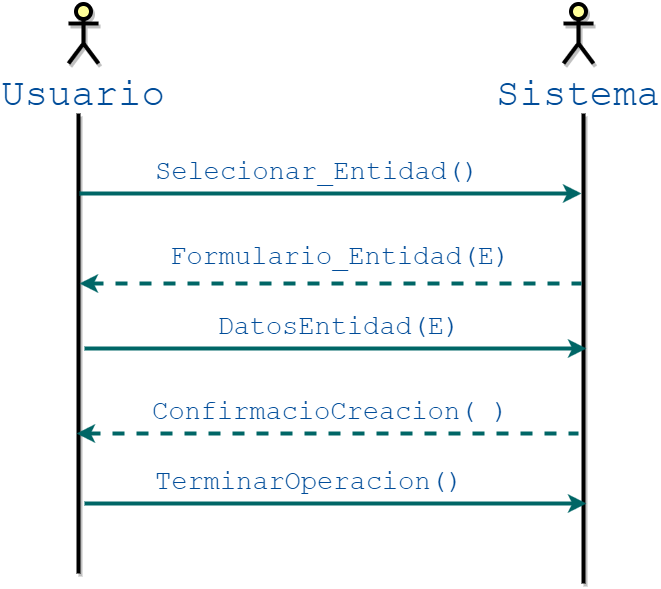

The diagram above was exported from draw.io. Its source (the exported page's mxGraphModel, read from the mxfile embedded in the PNG):
<mxGraphModel dx="1026" dy="548" grid="1" gridSize="10" guides="1" tooltips="1" connect="1" arrows="1" fold="1" page="1" pageScale="1" pageWidth="850" pageHeight="1100" background="#ffffff" math="0" shadow="0">
  <root>
    <mxCell id="0" />
    <mxCell id="1" parent="0" />
    <mxCell id="75b45596efd31cfe-1" value="Usuario" style="shape=umlActor;verticalLabelPosition=bottom;labelBackgroundColor=#ffffff;verticalAlign=top;html=1;shadow=1;strokeColor=#000000;strokeWidth=4;fillColor=#FFFF99;gradientColor=none;fontFamily=Courier New;fontSize=39;fontColor=#004C99;" parent="1" vertex="1">
      <mxGeometry x="155" y="60" width="30" height="60" as="geometry" />
    </mxCell>
    <mxCell id="75b45596efd31cfe-2" value="Sistema" style="shape=umlActor;verticalLabelPosition=bottom;labelBackgroundColor=#ffffff;verticalAlign=top;html=1;shadow=1;strokeColor=#000000;strokeWidth=4;fillColor=#FFFF99;gradientColor=none;fontFamily=Courier New;fontSize=39;fontColor=#004C99;" parent="1" vertex="1">
      <mxGeometry x="650" y="60" width="30" height="60" as="geometry" />
    </mxCell>
    <mxCell id="75b45596efd31cfe-6" value="" style="line;strokeWidth=4;direction=south;html=1;perimeter=backbonePerimeter;points=[];outlineConnect=0;shadow=1;fillColor=#FFFF99;gradientColor=none;fontFamily=Courier New;fontSize=39;fontColor=#004C99;" parent="1" vertex="1">
      <mxGeometry x="160" y="170" width="10" height="460" as="geometry" />
    </mxCell>
    <mxCell id="75b45596efd31cfe-7" value="" style="line;strokeWidth=4;direction=south;html=1;perimeter=backbonePerimeter;points=[];outlineConnect=0;shadow=1;fillColor=#FFFF99;gradientColor=none;fontFamily=Courier New;fontSize=39;fontColor=#004C99;" parent="1" vertex="1">
      <mxGeometry x="665" y="170" width="10" height="470" as="geometry" />
    </mxCell>
    <mxCell id="75b45596efd31cfe-9" value="" style="edgeStyle=segmentEdgeStyle;endArrow=classic;html=1;strokeColor=#006666;strokeWidth=4;fontFamily=Courier New;fontSize=39;fontColor=#004C99;" parent="1" source="75b45596efd31cfe-6" target="75b45596efd31cfe-7" edge="1">
      <mxGeometry width="50" height="50" relative="1" as="geometry">
        <mxPoint x="180" y="300" as="sourcePoint" />
        <mxPoint x="370" y="250" as="targetPoint" />
        <Array as="points">
          <mxPoint x="380" y="250" />
          <mxPoint x="380" y="250" />
        </Array>
      </mxGeometry>
    </mxCell>
    <mxCell id="75b45596efd31cfe-10" value="" style="edgeStyle=segmentEdgeStyle;endArrow=none;html=1;strokeColor=#006666;strokeWidth=4;fontFamily=Courier New;fontSize=39;fontColor=#004C99;dashed=1;startArrow=classic;startFill=1;endFill=0;" parent="1" source="75b45596efd31cfe-6" target="75b45596efd31cfe-7" edge="1">
      <mxGeometry x="165" y="290" width="50" height="50" as="geometry">
        <mxPoint x="165" y="290" as="sourcePoint" />
        <mxPoint x="667" y="290" as="targetPoint" />
        <Array as="points">
          <mxPoint x="430" y="340" />
          <mxPoint x="430" y="340" />
        </Array>
      </mxGeometry>
    </mxCell>
    <mxCell id="75b45596efd31cfe-11" value="&lt;span style=&quot;font-size: 27px&quot;&gt;Selecionar_Entidad()&lt;/span&gt;" style="text;html=1;resizable=0;points=[];autosize=1;align=left;verticalAlign=top;spacingTop=-4;fontSize=39;fontFamily=Courier New;fontColor=#004C99;" parent="1" vertex="1">
      <mxGeometry x="240" y="200" width="340" height="50" as="geometry" />
    </mxCell>
    <mxCell id="75b45596efd31cfe-12" value="&lt;span&gt;&lt;font style=&quot;font-size: 27px&quot;&gt;Formulario_Entidad(E)&lt;/font&gt;&lt;/span&gt;" style="text;html=1;resizable=0;points=[];autosize=1;align=left;verticalAlign=top;spacingTop=-4;fontSize=39;fontFamily=Courier New;fontColor=#004C99;" parent="1" vertex="1">
      <mxGeometry x="255" y="285" width="360" height="50" as="geometry" />
    </mxCell>
    <mxCell id="75b45596efd31cfe-28" value="" style="edgeStyle=segmentEdgeStyle;endArrow=classic;html=1;strokeColor=#006666;strokeWidth=4;fontFamily=Courier New;fontSize=39;fontColor=#004C99;" parent="1" edge="1">
      <mxGeometry x="171" y="405" width="50" height="50" as="geometry">
        <mxPoint x="171" y="405" as="sourcePoint" />
        <mxPoint x="673" y="405" as="targetPoint" />
        <Array as="points">
          <mxPoint x="385" y="405" />
          <mxPoint x="385" y="405" />
        </Array>
      </mxGeometry>
    </mxCell>
    <mxCell id="75b45596efd31cfe-29" value="&lt;font style=&quot;font-size: 27px&quot;&gt;&amp;nbsp; &amp;nbsp; &amp;nbsp; DatosEntidad(E)&lt;/font&gt;" style="text;html=1;resizable=0;points=[];autosize=1;align=left;verticalAlign=top;spacingTop=-4;fontSize=39;fontFamily=Courier New;fontColor=#004C99;" parent="1" vertex="1">
      <mxGeometry x="205" y="355" width="360" height="50" as="geometry" />
    </mxCell>
    <mxCell id="75b45596efd31cfe-30" value="&lt;span&gt;&lt;font style=&quot;font-size: 27px&quot;&gt;ConfirmacioCreacion( )&lt;/font&gt;&lt;/span&gt;" style="text;html=1;resizable=0;points=[];autosize=1;align=left;verticalAlign=top;spacingTop=-4;fontSize=39;fontFamily=Courier New;fontColor=#004C99;" parent="1" vertex="1">
      <mxGeometry x="237" y="440" width="370" height="50" as="geometry" />
    </mxCell>
    <mxCell id="75b45596efd31cfe-31" value="" style="edgeStyle=segmentEdgeStyle;endArrow=none;html=1;strokeColor=#006666;strokeWidth=4;fontFamily=Courier New;fontSize=39;fontColor=#004C99;dashed=1;startArrow=classic;startFill=1;endFill=0;" parent="1" edge="1">
      <mxGeometry x="162" y="440" width="50" height="50" as="geometry">
        <mxPoint x="163" y="490" as="sourcePoint" />
        <mxPoint x="665" y="490" as="targetPoint" />
        <Array as="points">
          <mxPoint x="427" y="490" />
          <mxPoint x="427" y="490" />
        </Array>
      </mxGeometry>
    </mxCell>
    <mxCell id="75b45596efd31cfe-32" value="" style="edgeStyle=segmentEdgeStyle;endArrow=classic;html=1;strokeColor=#006666;strokeWidth=4;fontFamily=Courier New;fontSize=39;fontColor=#004C99;" parent="1" edge="1">
      <mxGeometry x="171" y="560" width="50" height="50" as="geometry">
        <mxPoint x="171" y="560" as="sourcePoint" />
        <mxPoint x="673" y="560" as="targetPoint" />
        <Array as="points">
          <mxPoint x="385" y="560" />
          <mxPoint x="385" y="560" />
        </Array>
      </mxGeometry>
    </mxCell>
    <mxCell id="75b45596efd31cfe-38" value="&lt;font style=&quot;font-size: 27px&quot;&gt;TerminarOperacion()&lt;/font&gt;" style="text;html=1;resizable=0;points=[];autosize=1;align=left;verticalAlign=top;spacingTop=-4;fontSize=39;fontFamily=Courier New;fontColor=#004C99;" parent="1" vertex="1">
      <mxGeometry x="240" y="510" width="320" height="50" as="geometry" />
    </mxCell>
  </root>
</mxGraphModel>